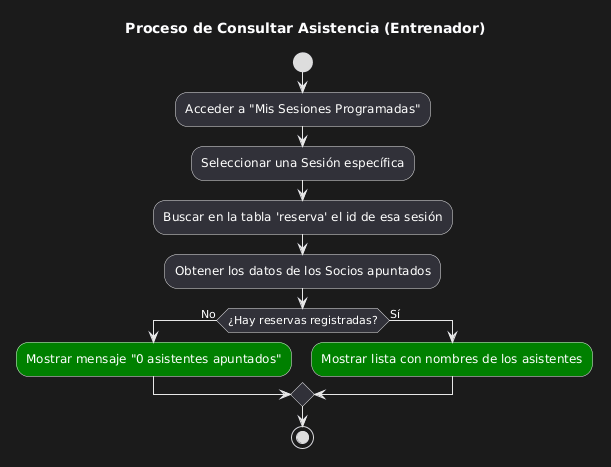

The diagram above was rendered by PlantUML. Its source (embedded in the PNG):
@startuml
title Proceso de Consultar Asistencia (Entrenador)

start

:Acceder a "Mis Sesiones Programadas";
:Seleccionar una Sesión específica;

:Buscar en la tabla 'reserva' el id de esa sesión;
:Obtener los datos de los Socios apuntados;

if (¿Hay reservas registradas?) then (No)
  :Mostrar mensaje "0 asistentes apuntados"; <<#green>>
else (Sí)
  :Mostrar lista con nombres de los asistentes; <<#green>>
endif

stop
@enduml